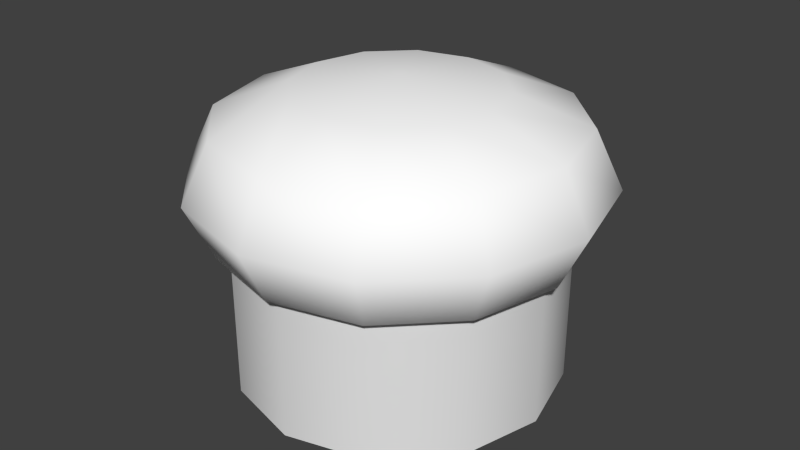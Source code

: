# Source: stake.blend  (saved by Blender 2.67.0; exported with 4.5.12 LTS)
import bpy
from mathutils import Matrix  # noqa: F401  (used for matrix-valued properties, if any)

bpy.ops.wm.read_factory_settings(use_empty=True)
scene = bpy.context.scene
scene.name = 'Scene'

# ---- collections
col_collection_1 = bpy.data.collections.new('Collection 1'); scene.collection.children.link(col_collection_1)

# ---- materials (node trees are filled in below, after node groups)
mat_woodstake_top = bpy.data.materials.new('WoodStake_Top')
mat_woodstake_top.alpha_threshold = 0.0
mat_woodstake_top.use_transparent_shadow = False
mat_woodstake_top.diffuse_color = (1.0, 1.0, 1.0, 1.0)
mat_woodstake_top.specular_color = (0.35, 0.35, 0.35)
mat_woodstake_top.roughness = 0.5
mat_woodstake_top.specular_intensity = 0.1
mat_woodstake_top.line_color = (0.0, 0.0, 0.0, 1.0)
mat_woodstake_trunc = bpy.data.materials.new('WoodStake_Trunc')
mat_woodstake_trunc.alpha_threshold = 0.0
mat_woodstake_trunc.use_transparent_shadow = False
mat_woodstake_trunc.roughness = 0.5
mat_woodstake_trunc.specular_intensity = 0.1
mat_woodstake_trunc.line_color = (0.0, 0.0, 0.0, 1.0)

# ---- material node trees

# ---- world
world_world = bpy.data.worlds.new('World'); scene.world = world_world
world_world.color = (0.05088, 0.05088, 0.05088)
world_world.use_sun_shadow = False
world_world.sun_shadow_jitter_overblur = 0.0
world_world.cycles.sampling_method = 'MANUAL'
world_world.cycles.sample_map_resolution = 256

# ---- meshes
me_woodstake = bpy.data.meshes.new('WoodStake')
me_woodstake.from_pydata([(-9.1e-05, -1.879e-05, 0.3075), (-9.1e-05, 0.1162, 0.2952), (-0.05821, 0.1006, 0.2952), (-0.1008, 0.0581, 0.2952), (-0.1163, -1.879e-05, 0.2952), (-0.1008, -0.05813, 0.2952), (-0.05821, -0.1007, 0.2952), (-9.1e-05, -0.1163, 0.2952), (0.05803, -0.1007, 0.2952), (0.1006, -0.05813, 0.2952), (0.1161, -1.879e-05, 0.2952), (0.1006, 0.0581, 0.2952), (0.05803, 0.1006, 0.2952), (-9.1e-05, 0.2013, 0.2615), (-0.1008, 0.1743, 0.2615), (-0.1744, 0.1006, 0.2615), (-0.2014, -1.878e-05, 0.2615), (-0.1744, -0.1007, 0.2615), (-0.1008, -0.1744, 0.2615), (-9.1e-05, -0.2013, 0.2615), (0.1006, -0.1744, 0.2615), (0.1743, -0.1007, 0.2615), (0.2012, -1.878e-05, 0.2615), (0.1743, 0.1006, 0.2615), (0.1006, 0.1743, 0.2615), (-9.1e-05, 0.2325, 0.1957), (-0.1163, 0.2013, 0.1957), (-0.2014, 0.1162, 0.1957), (-0.2326, -1.877e-05, 0.1957), (-0.2014, -0.1163, 0.1957), (-0.1163, -0.2013, 0.1957), (-9.1e-05, -0.2325, 0.1957), (0.1161, -0.2013, 0.1957), (0.2012, -0.1163, 0.1957), (0.2324, -1.877e-05, 0.1957), (0.2012, 0.1162, 0.1957), (0.1161, 0.2013, 0.1957), (-9.1e-05, 0.2013, 0.1318), (-0.1008, 0.1743, 0.1318), (-0.1744, 0.1006, 0.1318), (-0.2014, -1.876e-05, 0.1318), (-0.1744, -0.1007, 0.1318), (-0.1008, -0.1744, 0.1318), (-9.1e-05, -0.2013, 0.1318), (0.1006, -0.1744, 0.1318), (0.1743, -0.1007, 0.1318), (0.2012, -1.876e-05, 0.1318), (0.1743, 0.1006, 0.1318), (0.1006, 0.1743, 0.1318), (-9.1e-05, 0.1162, 0.0981), (-0.05821, 0.1006, 0.0981), (-0.1008, 0.0581, 0.0981), (-0.1163, -1.876e-05, 0.0981), (-0.1008, -0.05813, 0.0981), (-0.05821, -0.1007, 0.0981), (-9.1e-05, -0.1163, 0.0981), (0.05803, -0.1007, 0.0981), (0.1006, -0.05813, 0.0981), (0.1161, -1.876e-05, 0.0981), (0.1006, 0.0581, 0.0981), (0.05803, 0.1006, 0.0981), (0.09361, 0.162, -0.03657), (0.1621, 0.09351, -0.03657), (0.1871, -2.274e-05, -0.03657), (-0.09347, 0.162, -0.03657), (7.217e-05, 0.1871, -0.03657), (-0.187, -2.274e-05, -0.03657), (-0.1619, 0.09351, -0.03657), (-0.09347, -0.162, -0.03657), (-0.1619, -0.09356, -0.03657), (0.09361, -0.162, -0.03657), (7.217e-05, -0.1871, -0.03657), (0.1621, -0.09356, -0.03657), (0.1621, 0.09351, 0.1301), (0.1871, -2.277e-05, 0.1301), (0.09361, 0.162, 0.1301), (7.217e-05, 0.1871, 0.1301), (-0.09347, 0.162, 0.1301), (-0.1619, 0.09351, 0.1301), (-0.187, -2.277e-05, 0.1301), (-0.1619, -0.09356, 0.1301), (-0.09347, -0.162, 0.1301), (7.217e-05, -0.1871, 0.1301), (0.09361, -0.162, 0.1301), (0.1621, -0.09356, 0.1301), (7.217e-05, -2.277e-05, 0.1301)], [], [(0, 1, 2), (0, 2, 3), (0, 3, 4), (0, 4, 5), (0, 5, 6), (0, 6, 7), (0, 7, 8), (0, 8, 9), (0, 9, 10), (0, 10, 11), (0, 11, 12), (0, 12, 1), (1, 13, 14, 2), (2, 14, 15, 3), (3, 15, 16, 4), (4, 16, 17, 5), (5, 17, 18, 6), (6, 18, 19, 7), (7, 19, 20, 8), (8, 20, 21, 9), (9, 21, 22, 10), (10, 22, 23, 11), (11, 23, 24, 12), (12, 24, 13, 1), (13, 25, 26, 14), (14, 26, 27, 15), (15, 27, 28, 16), (16, 28, 29, 17), (17, 29, 30, 18), (18, 30, 31, 19), (19, 31, 32, 20), (20, 32, 33, 21), (21, 33, 34, 22), (22, 34, 35, 23), (23, 35, 36, 24), (24, 36, 25, 13), (25, 37, 38, 26), (26, 38, 39, 27), (27, 39, 40, 28), (28, 40, 41, 29), (29, 41, 42, 30), (30, 42, 43, 31), (31, 43, 44, 32), (32, 44, 45, 33), (33, 45, 46, 34), (34, 46, 47, 35), (35, 47, 48, 36), (36, 48, 37, 25), (37, 49, 50, 38), (38, 50, 51, 39), (39, 51, 52, 40), (40, 52, 53, 41), (41, 53, 54, 42), (42, 54, 55, 43), (43, 55, 56, 44), (44, 56, 57, 45), (45, 57, 58, 46), (46, 58, 59, 47), (47, 59, 60, 48), (48, 60, 49, 37), (63, 62, 73, 74), (62, 61, 75, 73), (61, 65, 76, 75), (65, 64, 77, 76), (64, 67, 78, 77), (67, 66, 79, 78), (66, 69, 80, 79), (69, 68, 81, 80), (68, 71, 82, 81), (71, 70, 83, 82), (70, 72, 84, 83), (72, 63, 74, 84), (85, 84, 74, 73), (85, 73, 75, 76), (85, 76, 77, 78), (85, 78, 79, 80), (85, 80, 81, 82), (85, 82, 83, 84)])
me_woodstake.polygons.foreach_set('use_smooth', [True] * 78)
me_woodstake.polygons.foreach_set('material_index', [0, 0, 0, 0, 0, 0, 0, 0, 0, 0, 0, 0, 0, 0, 0, 0, 0, 0, 0, 0, 0, 0, 0, 0, 0, 0, 0, 0, 0, 0, 0, 0, 0, 0, 0, 0, 0, 0, 0, 0, 0, 0, 0, 0, 0, 0, 0, 0, 0, 0, 0, 0, 0, 0, 0, 0, 0, 0, 0, 0, 1, 1, 1, 1, 1, 1, 1, 1, 1, 1, 1, 1, 1, 1, 1, 1, 1, 1])
_k = set([(49, 50), (49, 60), (50, 51), (51, 52), (52, 53), (53, 54), (54, 55), (55, 56), (56, 57), (57, 58), (58, 59), (59, 60), (61, 62), (61, 65), (62, 63), (63, 72), (64, 65), (64, 67), (66, 67), (66, 69), (68, 69), (68, 71), (70, 71), (70, 72), (73, 74), (73, 75), (74, 84), (75, 76), (76, 77), (77, 78), (78, 79), (79, 80), (80, 81), (81, 82), (82, 83), (83, 84)])
me_woodstake.attributes.new('sharp_edge', 'BOOLEAN', 'EDGE').data.foreach_set('value', [ (min(e.vertices), max(e.vertices)) in _k for e in me_woodstake.edges])
_uv = me_woodstake.uv_layers.new(name='UVMap')
_uv.uv.foreach_set('vector', [0.5, 0.5, 0.5, 0.7498, 0.3751, 0.7163, 0.5, 0.5, 0.3751, 0.7163, 0.2837, 0.6249, 0.5, 0.5, 0.2837, 0.6249, 0.2502, 0.5, 0.5, 0.5, 0.2502, 0.5, 0.2837, 0.3751, 0.5, 0.5, 0.2837, 0.3751, 0.3751, 0.2837, 0.5, 0.5, 0.3751, 0.2837, 0.5, 0.2502, 0.5, 0.5, 0.5, 0.2502, 0.6249, 0.2837, 0.5, 0.5, 0.6249, 0.2837, 0.7163, 0.3751, 0.5, 0.5, 0.7163, 0.3751, 0.7498, 0.5, 0.5, 0.5, 0.7498, 0.5, 0.7163, 0.6249, 0.5, 0.5, 0.7163, 0.6249, 0.6249, 0.7163, 0.5, 0.5, 0.6249, 0.7163, 0.5, 0.7498, 0.5, 0.7498, 0.5, 0.9326, 0.2837, 0.8746, 0.3751, 0.7163, 0.3751, 0.7163, 0.2837, 0.8746, 0.1254, 0.7163, 0.2837, 0.6249, 0.2837, 0.6249, 0.1254, 0.7163, 0.0674, 0.5, 0.2502, 0.5, 0.2502, 0.5, 0.0674, 0.5, 0.1254, 0.2837, 0.2837, 0.3751, 0.2837, 0.3751, 0.1254, 0.2837, 0.2837, 0.1254, 0.3751, 0.2837, 0.3751, 0.2837, 0.2837, 0.1254, 0.5, 0.0674, 0.5, 0.2502, 0.5, 0.2502, 0.5, 0.0674, 0.7163, 0.1254, 0.6249, 0.2837, 0.6249, 0.2837, 0.7163, 0.1254, 0.8746, 0.2837, 0.7163, 0.3751, 0.7163, 0.3751, 0.8746, 0.2837, 0.9326, 0.5, 0.7498, 0.5, 0.7498, 0.5, 0.9326, 0.5, 0.8746, 0.7163, 0.7163, 0.6249, 0.7163, 0.6249, 0.8746, 0.7163, 0.7163, 0.8746, 0.6249, 0.7163, 0.6249, 0.7163, 0.7163, 0.8746, 0.5, 0.9326, 0.5, 0.7498, 0.5, 0.9326, 0.5, 0.9995, 0.2502, 0.9326, 0.2837, 0.8746, 0.2837, 0.8746, 0.2502, 0.9326, 0.0674, 0.7498, 0.1254, 0.7163, 0.1254, 0.7163, 0.0674, 0.7498, 0.0005, 0.5, 0.0674, 0.5, 0.0674, 0.5, 0.0005, 0.5, 0.0674, 0.2502, 0.1254, 0.2837, 0.1254, 0.2837, 0.0674, 0.2502, 0.2502, 0.0674, 0.2837, 0.1254, 0.2837, 0.1254, 0.2502, 0.0674, 0.5, 0.0005, 0.5, 0.0674, 0.5, 0.0674, 0.5, 0.0005, 0.7497, 0.0674, 0.7163, 0.1254, 0.7163, 0.1254, 0.7497, 0.0674, 0.9326, 0.2502, 0.8746, 0.2837, 0.8746, 0.2837, 0.9326, 0.2502, 0.9995, 0.5, 0.9326, 0.5, 0.9326, 0.5, 0.9995, 0.5, 0.9326, 0.7497, 0.8746, 0.7163, 0.8746, 0.7163, 0.9326, 0.7497, 0.7498, 0.9326, 0.7163, 0.8746, 0.7163, 0.8746, 0.7498, 0.9326, 0.5, 0.9995, 0.5, 0.9326, 0.5, 0.9995, 0.5, 0.9326, 0.2837, 0.8746, 0.2502, 0.9326, 0.2502, 0.9326, 0.2837, 0.8746, 0.1254, 0.7163, 0.0674, 0.7498, 0.0674, 0.7498, 0.1254, 0.7163, 0.0674, 0.5, 0.0005, 0.5, 0.0005, 0.5, 0.0674, 0.5, 0.1254, 0.2837, 0.0674, 0.2502, 0.0674, 0.2502, 0.1254, 0.2837, 0.2837, 0.1254, 0.2502, 0.0674, 0.2502, 0.0674, 0.2837, 0.1254, 0.5, 0.0674, 0.5, 0.0005, 0.5, 0.0005, 0.5, 0.0674, 0.7163, 0.1254, 0.7497, 0.0674, 0.7497, 0.0674, 0.7163, 0.1254, 0.8746, 0.2837, 0.9326, 0.2502, 0.9326, 0.2502, 0.8746, 0.2837, 0.9326, 0.5, 0.9995, 0.5, 0.9995, 0.5, 0.9326, 0.5, 0.8746, 0.7163, 0.9326, 0.7497, 0.9326, 0.7497, 0.8746, 0.7163, 0.7163, 0.8746, 0.7498, 0.9326, 0.7498, 0.9326, 0.7163, 0.8746, 0.5, 0.9326, 0.5, 0.9995, 0.5, 0.9326, 0.5, 0.7498, 0.3751, 0.7163, 0.2837, 0.8746, 0.2837, 0.8746, 0.3751, 0.7163, 0.2837, 0.6249, 0.1254, 0.7163, 0.1254, 0.7163, 0.2837, 0.6249, 0.2502, 0.5, 0.0674, 0.5, 0.0674, 0.5, 0.2502, 0.5, 0.2837, 0.3751, 0.1254, 0.2837, 0.1254, 0.2837, 0.2837, 0.3751, 0.3751, 0.2837, 0.2837, 0.1254, 0.2837, 0.1254, 0.3751, 0.2837, 0.5, 0.2502, 0.5, 0.0674, 0.5, 0.0674, 0.5, 0.2502, 0.6249, 0.2837, 0.7163, 0.1254, 0.7163, 0.1254, 0.6249, 0.2837, 0.7163, 0.3751, 0.8746, 0.2837, 0.8746, 0.2837, 0.7163, 0.3751, 0.7498, 0.5, 0.9326, 0.5, 0.9326, 0.5, 0.7498, 0.5, 0.7163, 0.6249, 0.8746, 0.7163, 0.8746, 0.7163, 0.7163, 0.6249, 0.6249, 0.7163, 0.7163, 0.8746, 0.7163, 0.8746, 0.6249, 0.7163, 0.5, 0.7498, 0.5, 0.9326, 0.75, 0.0005, 0.8333, 0.0005, 0.8333, 0.9995, 0.75, 0.9995, 0.8333, 0.0005, 0.9167, 0.0005, 0.9167, 0.9995, 0.8333, 0.9995, 0.9167, 0.0005, 1.0, 0.0005, 1.0, 0.9995, 0.9167, 0.9995, 0.0, 0.0005, 0.0833, 0.0005, 0.0833, 0.9995, 0.0, 0.9995, 0.0833, 0.0005, 0.1667, 0.0005, 0.1667, 0.9995, 0.0833, 0.9995, 0.1667, 0.0005, 0.25, 0.0005, 0.25, 0.9995, 0.1667, 0.9995, 0.25, 0.0005, 0.3333, 0.0005, 0.3333, 0.9995, 0.25, 0.9995, 0.3333, 0.0005, 0.4167, 0.0005, 0.4167, 0.9995, 0.3333, 0.9995, 0.4167, 0.0005, 0.5, 0.0005, 0.5, 0.9995, 0.4167, 0.9995, 0.5, 0.0005, 0.5833, 0.0005, 0.5833, 0.9995, 0.5, 0.9995, 0.5833, 0.0005, 0.6667, 0.0005, 0.6667, 0.9995, 0.5833, 0.9995, 0.6667, 0.0005, 0.75, 0.0005, 0.75, 0.9995, 0.6667, 0.9995, 0.5, 0.9995, 0.6667, 0.9995, 0.75, 0.9995, 0.8333, 0.9995, 0.5, 0.9995, 0.8333, 0.9995, 0.9167, 0.9995, 1.0, 0.9995, 0.5, 0.9995, 0.0, 0.9995, 0.0833, 0.9995, 0.1667, 0.9995, 0.5, 0.9995, 0.1667, 0.9995, 0.25, 0.9995, 0.3333, 0.9995, 0.5, 0.9995, 0.3333, 0.9995, 0.4167, 0.9995, 0.5, 0.9995, 0.5, 0.9995, 0.5, 0.9995, 0.5833, 0.9995, 0.6667, 0.9995])
me_woodstake.materials.append(mat_woodstake_top)
me_woodstake.materials.append(mat_woodstake_trunc)
me_woodstake.use_remesh_preserve_volume = False
me_woodstake.use_remesh_preserve_attributes = False
me_woodstake.use_mirror_vertex_groups = False
me_woodstake.update()

# ---- objects
ob_woodstake = bpy.data.objects.new('WoodStake', me_woodstake)

# ---- transforms, parenting, visibility, modifiers, constraints
ob_woodstake.location = (0.0, 0.0, 0.0)
ob_woodstake.lineart.crease_threshold = 0.0

# ---- collection membership
col_collection_1.objects.link(ob_woodstake)

# ---- scene / render settings (as saved in the file)
scene.frame_start = 1; scene.frame_end = 250; scene.frame_set(1)
scene.render.engine = 'BLENDER_EEVEE_NEXT'
scene.render.image_settings.color_mode = 'RGB'
scene.render.image_settings.compression = 90
scene.render.resolution_percentage = 50
scene.render.dither_intensity = 0.0
scene.cycles.use_denoising = False
scene.cycles.samples = 10
scene.cycles.sampling_pattern = 'TABULATED_SOBOL'
scene.cycles.light_sampling_threshold = 0.0
scene.cycles.use_adaptive_sampling = False
scene.cycles.use_light_tree = False
scene.cycles.blur_glossy = 0.0
scene.cycles.volume_bounces = 1
scene.cycles.pixel_filter_type = 'GAUSSIAN'
scene.cycles.sample_clamp_indirect = 0.0
scene.view_settings.view_transform = 'Standard'
bpy.context.view_layer.update()

# ---- added for rendering (the .blend has no active camera and no usable light): camera, sun
cam_auto = bpy.data.cameras.new('AutoCamera')
cam_auto.lens = 50.0
cam_auto.sensor_width = 36.0
cam_auto.clip_end = 1000.0
ob_auto_camera = bpy.data.objects.new('AutoCamera', cam_auto)
scene.collection.objects.link(ob_auto_camera)
ob_auto_camera.location = (0.686521, -0.823949, 0.684747)
ob_auto_camera.rotation_euler = (1.09748, -7.21219e-08, 0.694738)
scene.camera = ob_auto_camera
light_auto_sun = bpy.data.lights.new('AutoSun', 'SUN')
light_auto_sun.energy = 3.0
light_auto_sun.angle = 0.0523599
ob_auto_sun = bpy.data.objects.new('AutoSun', light_auto_sun)
scene.collection.objects.link(ob_auto_sun)
ob_auto_sun.rotation_euler = (0.872665, 0.174533, 0.523599)
bpy.context.view_layer.update()
